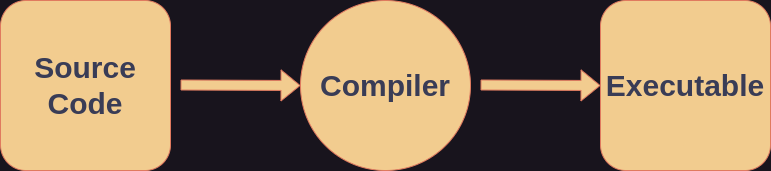

The diagram above was exported from draw.io. Its source (the exported page's mxGraphModel, read from the mxfile embedded in the PNG):
<mxGraphModel dx="1394" dy="773" grid="1" gridSize="10" guides="1" tooltips="1" connect="1" arrows="1" fold="1" page="1" pageScale="1" pageWidth="850" pageHeight="1100" math="0" shadow="0">
  <root>
    <mxCell id="0" />
    <mxCell id="1" parent="0" />
    <mxCell id="zISjfzTjizduvSSwk-3h-1" value="&lt;font size=&quot;1&quot; style=&quot;&quot;&gt;&lt;b style=&quot;font-size: 30px;&quot;&gt;Source Code&lt;/b&gt;&lt;/font&gt;" style="whiteSpace=wrap;html=1;aspect=fixed;rounded=1;labelBackgroundColor=none;fillColor=#F2CC8F;strokeColor=#E07A5F;fontColor=#393C56;" parent="1" vertex="1">
      <mxGeometry x="50" y="180" width="170" height="170" as="geometry" />
    </mxCell>
    <mxCell id="zISjfzTjizduvSSwk-3h-2" value="" style="shape=flexArrow;endArrow=classic;html=1;rounded=1;fillColor=#F2CC8F;labelBackgroundColor=none;strokeColor=#E07A5F;fontColor=default;" parent="1" edge="1">
      <mxGeometry width="50" height="50" relative="1" as="geometry">
        <mxPoint x="230" y="264.5" as="sourcePoint" />
        <mxPoint x="350" y="265" as="targetPoint" />
      </mxGeometry>
    </mxCell>
    <mxCell id="zISjfzTjizduvSSwk-3h-3" value="&lt;font size=&quot;1&quot; style=&quot;&quot;&gt;&lt;b style=&quot;font-size: 30px;&quot;&gt;Compiler&lt;/b&gt;&lt;/font&gt;" style="ellipse;whiteSpace=wrap;html=1;aspect=fixed;rounded=1;labelBackgroundColor=none;fillColor=#F2CC8F;strokeColor=#E07A5F;fontColor=#393C56;" parent="1" vertex="1">
      <mxGeometry x="350" y="180" width="170" height="170" as="geometry" />
    </mxCell>
    <mxCell id="zISjfzTjizduvSSwk-3h-4" value="" style="shape=flexArrow;endArrow=classic;html=1;rounded=1;fillColor=#F2CC8F;labelBackgroundColor=none;strokeColor=#E07A5F;fontColor=default;" parent="1" edge="1">
      <mxGeometry width="50" height="50" relative="1" as="geometry">
        <mxPoint x="530" y="264.5" as="sourcePoint" />
        <mxPoint x="650" y="265" as="targetPoint" />
      </mxGeometry>
    </mxCell>
    <mxCell id="zISjfzTjizduvSSwk-3h-6" value="&lt;b style=&quot;font-size: 30px;&quot;&gt;&lt;font style=&quot;font-size: 30px;&quot;&gt;Exec&lt;/font&gt;&lt;font style=&quot;font-size: 30px;&quot;&gt;u&lt;/font&gt;&lt;font style=&quot;font-size: 30px;&quot;&gt;table&lt;/font&gt;&lt;/b&gt;" style="whiteSpace=wrap;html=1;aspect=fixed;rounded=1;labelBackgroundColor=none;fillColor=#F2CC8F;strokeColor=#E07A5F;fontColor=#393C56;" parent="1" vertex="1">
      <mxGeometry x="650" y="180" width="170" height="170" as="geometry" />
    </mxCell>
  </root>
</mxGraphModel>